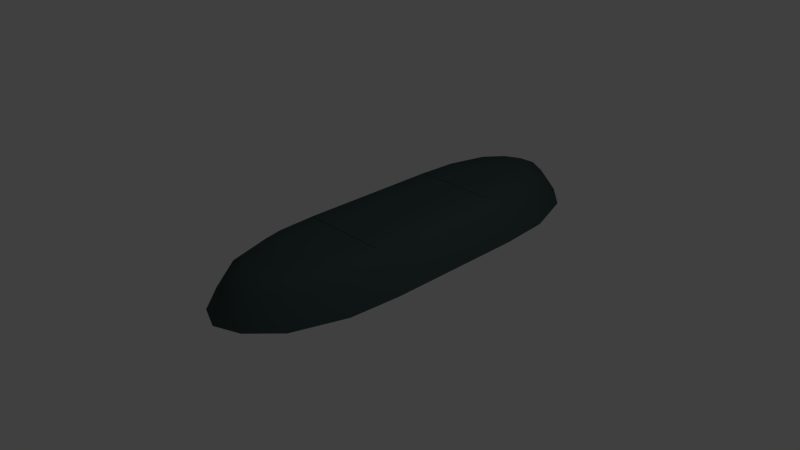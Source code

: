 # Source: Row_Tiles_V3.blend  (saved by Blender 2.76.0; exported with 4.5.12 LTS)
import bpy
from mathutils import Matrix  # noqa: F401  (used for matrix-valued properties, if any)

bpy.ops.wm.read_factory_settings(use_empty=True)
scene = bpy.context.scene
scene.name = 'Scene'

# ---- collections
col_collection_1 = bpy.data.collections.new('Collection 1'); scene.collection.children.link(col_collection_1)

# ---- materials (node trees are filled in below, after node groups)
mat_material = bpy.data.materials.new('Material')
mat_material.alpha_threshold = 0.0
mat_material.use_transparent_shadow = False
mat_material.diffuse_color = (0.05127, 0.08022, 0.07619, 1.0)
mat_material.specular_color = (0.15, 0.1845, 0.1746)
mat_material.roughness = 0.5
mat_material.specular_intensity = 1.0
mat_material.line_color = (0.0, 0.0, 0.0, 1.0)

# ---- material node trees

# ---- world
world_world = bpy.data.worlds.new('World'); scene.world = world_world
world_world.color = (0.05088, 0.05088, 0.05088)
world_world.use_sun_shadow = False
world_world.sun_shadow_jitter_overblur = 0.0
world_world.cycles.sampling_method = 'MANUAL'
world_world.cycles.sample_map_resolution = 256

# ---- cameras
cam_camera = bpy.data.cameras.new('Camera')
cam_camera.clip_end = 100.0
cam_camera.lens = 35.0
cam_camera.sensor_width = 32.0
cam_camera.sensor_height = 18.0
cam_camera.ortho_scale = 7.314
cam_camera.dof.focus_distance = 0.0
cam_camera.dof.aperture_fstop = 128.0

# ---- lights
light_lamp = bpy.data.lights.new('Lamp', 'POINT')
light_lamp.transmission_factor = 0.0
light_lamp.cutoff_distance = 30.0
light_lamp.energy = 100.0
light_lamp.shadow_buffer_clip_start = 1.001
light_lamp.shadow_soft_size = 0.1
light_lamp.shadow_maximum_resolution = 0.006
light_lamp.use_absolute_resolution = True
light_lamp.cycles.use_multiple_importance_sampling = False

# ---- meshes
me_circle_007 = bpy.data.meshes.new('Circle.007')
me_circle_007.from_pydata([(-4.26e-07, -0.9142, 0.0), (0.7071, -0.4074, 0.0), (1.0, 1.007, 0.0), (-1.0, 1.007, 0.0), (-0.7071, -0.4074, 0.0), (0.4243, -0.04167, 0.5), (-1.756e-07, -0.3931, 0.5), (0.6, 1.007, 0.5), (-0.6, 1.007, 0.5), (-0.4243, -0.04167, 0.5), (4.586e-07, 1.007, 0.5), (-3.127e-07, -0.6931, 0.35), (0.5657, -0.2245, 0.35), (0.8, 1.007, 0.35), (-0.8, 1.007, 0.35), (-0.5657, -0.2245, 0.35), (-0.3536, -0.7768, 0.0), (-0.2121, -0.294, 0.5), (-0.3, 1.007, 0.5), (-0.2828, -0.5354, 0.35), (0.3536, -0.7768, 0.0), (0.2121, -0.294, 0.5), (0.3, 1.007, 0.5), (0.2828, -0.5354, 0.35), (0.9497, 0.2998, 0.0), (-0.9497, 0.2998, 0.0), (-0.5698, 0.4826, 0.5), (0.5698, 0.4826, 0.5), (1.415e-07, 0.3069, 0.5), (-0.7597, 0.3912, 0.35), (0.7598, 0.3912, 0.35), (-0.2561, 0.3947, 0.5), (0.2561, 0.3947, 0.5)], [], [(23, 20, 1, 12), (30, 24, 2, 13), (29, 25, 4, 15), (19, 16, 0, 11), (32, 28, 6, 21), (31, 28, 10, 18), (17, 19, 11, 6), (26, 29, 15, 9), (27, 30, 13, 7), (21, 23, 12, 5), (9, 15, 19, 17), (26, 31, 18, 8), (15, 4, 16, 19), (6, 11, 23, 21), (27, 32, 21, 5), (11, 0, 20, 23), (7, 22, 32, 27), (9, 17, 31, 26), (5, 12, 30, 27), (8, 14, 29, 26), (17, 6, 28, 31), (22, 10, 28, 32), (14, 3, 25, 29), (12, 1, 24, 30)])
me_circle_007.polygons.foreach_set('use_smooth', [True] * 24)
_uv = me_circle_007.uv_layers.new(name='UVMap')
_uv.uv.foreach_set('vector', [0.5, 1.0, 0.5, -2.98e-08, 1.0, 0.0, 1.0, 1.0, 0.5, 1.0, 0.5, -2.98e-08, 1.0, 0.0, 1.0, 1.0, 0.5, 1.0, 0.5, -2.98e-08, 1.0, 0.0, 1.0, 1.0, 0.5, 1.0, 0.5, -2.98e-08, 1.0, 0.0, 1.0, 1.0, 0.5, 0.5, 0.5, 1.0, -1.192e-07, 1.0, -5.96e-08, 0.5, 0.5, 0.5, 0.5, 1.0, -1.192e-07, 1.0, -5.96e-08, 0.5, 0.5, 1.0, 0.5, -2.98e-08, 1.0, 0.0, 1.0, 1.0, 0.5, 1.0, 0.5, -2.98e-08, 1.0, 0.0, 1.0, 1.0, 0.5, 1.0, 0.5, -2.98e-08, 1.0, 0.0, 1.0, 1.0, 0.5, 1.0, 0.5, -2.98e-08, 1.0, 0.0, 1.0, 1.0, -5.96e-08, 1.0, 0.0, -5.96e-08, 0.5, -2.98e-08, 0.5, 1.0, 0.5, -5.96e-08, 0.5, 0.5, -5.96e-08, 0.5, 0.0, -1.192e-07, -5.96e-08, 1.0, 0.0, -5.96e-08, 0.5, -2.98e-08, 0.5, 1.0, -5.96e-08, 1.0, 0.0, -5.96e-08, 0.5, -2.98e-08, 0.5, 1.0, 0.5, -5.96e-08, 0.5, 0.5, -5.96e-08, 0.5, 0.0, -1.192e-07, -5.96e-08, 1.0, 0.0, -5.96e-08, 0.5, -2.98e-08, 0.5, 1.0, 1.0, 0.0, 1.0, 0.5, 0.5, 0.5, 0.5, -5.96e-08, 1.0, 0.0, 1.0, 0.5, 0.5, 0.5, 0.5, -5.96e-08, -5.96e-08, 1.0, 0.0, -5.96e-08, 0.5, -2.98e-08, 0.5, 1.0, -5.96e-08, 1.0, 0.0, -5.96e-08, 0.5, -2.98e-08, 0.5, 1.0, 1.0, 0.5, 1.0, 1.0, 0.5, 1.0, 0.5, 0.5, 1.0, 0.5, 1.0, 1.0, 0.5, 1.0, 0.5, 0.5, -5.96e-08, 1.0, 0.0, -5.96e-08, 0.5, -2.98e-08, 0.5, 1.0, -5.96e-08, 1.0, 0.0, -5.96e-08, 0.5, -2.98e-08, 0.5, 1.0])
me_circle_007.materials.append(mat_material)
me_circle_007.use_remesh_preserve_volume = False
me_circle_007.use_remesh_preserve_attributes = False
me_circle_007.use_mirror_vertex_groups = False
me_circle_007.update()
me_circle_005 = bpy.data.meshes.new('Circle.005')
me_circle_005.from_pydata([(2.88e-07, 0.9142, 0.0), (-0.7071, 0.4074, 0.0), (-1.0, -1.007, 0.0), (1.0, -1.007, 0.0), (0.7071, 0.4074, 0.0), (-0.4243, 0.04167, 0.5), (1.162e-07, 0.3931, 0.5), (-0.6, -1.007, 0.5), (0.6, -1.007, 0.5), (0.4243, 0.04167, 0.5), (-3.065e-07, -1.007, 0.5), (2.081e-07, 0.6931, 0.35), (-0.5657, 0.2245, 0.35), (-0.8, -1.007, 0.35), (0.8, -1.007, 0.35), (0.5657, 0.2245, 0.35), (0.3536, 0.7768, 0.0), (0.2121, 0.294, 0.5), (0.3, -1.007, 0.5), (0.2828, 0.5354, 0.35), (-0.3536, 0.7768, 0.0), (-0.2121, 0.294, 0.5), (-0.3, -1.007, 0.5), (-0.2828, 0.5354, 0.35), (-0.9497, -0.2998, 0.0), (0.9497, -0.2998, 0.0), (0.5698, -0.4826, 0.5), (-0.5698, -0.4826, 0.5), (-9.515e-08, -0.3069, 0.5), (0.7597, -0.3912, 0.35), (-0.7597, -0.3912, 0.35), (0.2561, -0.3947, 0.5), (-0.2561, -0.3947, 0.5)], [], [(23, 20, 1, 12), (30, 24, 2, 13), (29, 25, 4, 15), (19, 16, 0, 11), (32, 28, 6, 21), (31, 28, 10, 18), (17, 19, 11, 6), (26, 29, 15, 9), (27, 30, 13, 7), (21, 23, 12, 5), (9, 15, 19, 17), (26, 31, 18, 8), (15, 4, 16, 19), (6, 11, 23, 21), (27, 32, 21, 5), (11, 0, 20, 23), (7, 22, 32, 27), (9, 17, 31, 26), (5, 12, 30, 27), (8, 14, 29, 26), (17, 6, 28, 31), (22, 10, 28, 32), (14, 3, 25, 29), (12, 1, 24, 30)])
me_circle_005.polygons.foreach_set('use_smooth', [True] * 24)
_uv = me_circle_005.uv_layers.new(name='UVMap')
_uv.uv.foreach_set('vector', [0.5, 1.0, 0.5, -2.98e-08, 1.0, 0.0, 1.0, 1.0, 0.5, 1.0, 0.5, -2.98e-08, 1.0, 0.0, 1.0, 1.0, 0.5, 1.0, 0.5, -2.98e-08, 1.0, 0.0, 1.0, 1.0, 0.5, 1.0, 0.5, -2.98e-08, 1.0, 0.0, 1.0, 1.0, 0.5, 0.5, 0.5, 1.0, -1.192e-07, 1.0, -5.96e-08, 0.5, 0.5, 0.5, 0.5, 1.0, -1.192e-07, 1.0, -5.96e-08, 0.5, 0.5, 1.0, 0.5, -2.98e-08, 1.0, 0.0, 1.0, 1.0, 0.5, 1.0, 0.5, -2.98e-08, 1.0, 0.0, 1.0, 1.0, 0.5, 1.0, 0.5, -2.98e-08, 1.0, 0.0, 1.0, 1.0, 0.5, 1.0, 0.5, -2.98e-08, 1.0, 0.0, 1.0, 1.0, -5.96e-08, 1.0, 0.0, -5.96e-08, 0.5, -2.98e-08, 0.5, 1.0, 0.5, -5.96e-08, 0.5, 0.5, -5.96e-08, 0.5, 0.0, -1.192e-07, -5.96e-08, 1.0, 0.0, -5.96e-08, 0.5, -2.98e-08, 0.5, 1.0, -5.96e-08, 1.0, 0.0, -5.96e-08, 0.5, -2.98e-08, 0.5, 1.0, 0.5, -5.96e-08, 0.5, 0.5, -5.96e-08, 0.5, 0.0, -1.192e-07, -5.96e-08, 1.0, 0.0, -5.96e-08, 0.5, -2.98e-08, 0.5, 1.0, 1.0, 0.0, 1.0, 0.5, 0.5, 0.5, 0.5, -5.96e-08, 1.0, 0.0, 1.0, 0.5, 0.5, 0.5, 0.5, -5.96e-08, -5.96e-08, 1.0, 0.0, -5.96e-08, 0.5, -2.98e-08, 0.5, 1.0, -5.96e-08, 1.0, 0.0, -5.96e-08, 0.5, -2.98e-08, 0.5, 1.0, 1.0, 0.5, 1.0, 1.0, 0.5, 1.0, 0.5, 0.5, 1.0, 0.5, 1.0, 1.0, 0.5, 1.0, 0.5, 0.5, -5.96e-08, 1.0, 0.0, -5.96e-08, 0.5, -2.98e-08, 0.5, 1.0, -5.96e-08, 1.0, 0.0, -5.96e-08, 0.5, -2.98e-08, 0.5, 1.0])
me_circle_005.materials.append(mat_material)
me_circle_005.use_remesh_preserve_volume = False
me_circle_005.use_remesh_preserve_attributes = False
me_circle_005.use_mirror_vertex_groups = False
me_circle_005.update()
me_circle_001 = bpy.data.meshes.new('Circle.001')
me_circle_001.from_pydata([(-1.0, -1.0, 0.0), (-0.6, -1.0, 0.5), (-1.0, 1.0, 0.0), (-0.6, 1.0, 0.5), (-1.0, 1.51e-07, 0.0), (-0.6, 9.06e-08, 0.5), (-0.8, -1.0, 0.35), (-0.8, 1.0, 0.35), (-0.8, 1.208e-07, 0.35), (1.0, -1.0, 0.0), (0.6, -1.0, 0.5), (1.0, 1.0, 0.0), (0.6, 1.0, 0.5), (-1.51e-07, -1.0, 0.5), (1.51e-07, 1.0, 0.5), (1.0, -1.51e-07, 0.0), (0.6, -9.06e-08, 0.5), (0.0, 0.0, 0.5), (0.8, -1.0, 0.35), (0.8, 1.0, 0.35), (0.8, -1.208e-07, 0.35), (0.3, -1.0, 0.5), (0.3, 1.0, 0.5), (0.3, -4.53e-08, 0.5), (-0.3, -1.0, 0.5), (-0.3, 1.0, 0.5), (-0.3, 4.53e-08, 0.5), (-1.0, 0.5, 0.0), (-0.6, 0.5, 0.5), (7.55e-08, 0.5, 0.5), (-0.8, 0.5, 0.35), (1.0, 0.5, 0.0), (0.6, 0.5, 0.5), (0.8, 0.5, 0.35), (0.3, 0.5, 0.5), (-0.3, 0.5, 0.5), (-7.55e-08, -0.5, 0.5), (-1.0, -0.5, 0.0), (-0.6, -0.5, 0.5), (-0.8, -0.5, 0.35), (1.0, -0.5, 0.0), (0.6, -0.5, 0.5), (0.8, -0.5, 0.35), (0.3, -0.5, 0.5), (-0.3, -0.5, 0.5)], [], [(30, 7, 2, 27), (44, 38, 1, 24), (35, 28, 5, 26), (39, 8, 4, 37), (38, 5, 8, 39), (28, 3, 7, 30), (33, 31, 11, 19), (43, 21, 10, 41), (34, 23, 16, 32), (42, 40, 15, 20), (41, 42, 20, 16), (32, 33, 19, 12), (29, 17, 23, 34), (36, 13, 21, 43), (29, 35, 26, 17), (36, 44, 24, 13), (14, 25, 35, 29), (14, 29, 34, 22), (16, 20, 33, 32), (22, 34, 32, 12), (20, 15, 31, 33), (5, 28, 30, 8), (25, 3, 28, 35), (8, 30, 27, 4), (17, 26, 44, 36), (17, 36, 43, 23), (10, 18, 42, 41), (18, 9, 40, 42), (23, 43, 41, 16), (1, 38, 39, 6), (6, 39, 37, 0), (26, 5, 38, 44)])
me_circle_001.polygons.foreach_set('use_smooth', [True] * 32)
_uv = me_circle_001.uv_layers.new(name='UVMap')
_uv.uv.foreach_set('vector', [0.5, 1.0, -1.192e-07, 1.0, 0.0, -1.788e-07, 0.5, -8.941e-08, 0.5, 0.5, 0.5, -8.941e-08, 1.0, 0.0, 1.0, 0.5, 0.5, 0.5, 0.5, -2.98e-08, 1.0, 0.0, 1.0, 0.5, 0.5, 1.0, -3.576e-07, 1.0, 0.0, -2.384e-07, 0.5, -1.192e-07, 0.5, 1.0, -3.576e-07, 1.0, 0.0, -2.384e-07, 0.5, -1.192e-07, 0.5, 1.0, -1.192e-07, 1.0, 0.0, -1.788e-07, 0.5, -8.941e-08, 0.5, 1.0, 0.5, -8.941e-08, 0.0, -1.788e-07, -1.192e-07, 1.0, 0.5, 0.5, 1.0, 0.5, 1.0, 0.0, 0.5, -8.941e-08, 0.5, 0.5, 1.0, 0.5, 1.0, 0.0, 0.5, -2.98e-08, 0.5, 1.0, 0.5, -1.192e-07, 0.0, -2.384e-07, -3.576e-07, 1.0, 0.5, 1.0, 0.5, -1.192e-07, 0.0, -2.384e-07, -3.576e-07, 1.0, 0.5, 1.0, 0.5, -8.941e-08, 0.0, -1.788e-07, -1.192e-07, 1.0, 0.5, 1.0, 1.0, 1.0, 1.0, 0.5, 0.5, 0.5, 0.5, 1.0, 1.0, 1.0, 1.0, 0.5, 0.5, 0.5, 0.5, 1.0, 0.5, 0.5, 1.0, 0.5, 1.0, 1.0, 0.5, 1.0, 0.5, 0.5, 1.0, 0.5, 1.0, 1.0, -5.96e-08, 1.0, -2.98e-08, 0.5, 0.5, 0.5, 0.5, 1.0, -5.96e-08, 1.0, 0.5, 1.0, 0.5, 0.5, -2.98e-08, 0.5, 1.0, 1.0, 1.0, 0.0, 0.5, -8.941e-08, 0.5, 1.0, -2.98e-08, 0.5, 0.5, 0.5, 0.5, -2.98e-08, 0.0, -5.96e-08, 1.0, 1.0, 1.0, 0.0, 0.5, -8.941e-08, 0.5, 1.0, 1.0, 1.0, 0.5, 1.0, 0.5, -8.941e-08, 1.0, 0.0, -2.98e-08, 0.5, 0.0, -5.96e-08, 0.5, -2.98e-08, 0.5, 0.5, 1.0, 1.0, 0.5, 1.0, 0.5, -8.941e-08, 1.0, 0.0, -1.788e-07, 1.0, -8.941e-08, 0.5, 0.5, 0.5, 0.5, 1.0, -1.788e-07, 1.0, 0.5, 1.0, 0.5, 0.5, -8.941e-08, 0.5, 1.0, 1.0, 1.0, 0.0, 0.5, -1.192e-07, 0.5, 1.0, 1.0, 1.0, 1.0, 0.0, 0.5, -1.192e-07, 0.5, 1.0, -8.941e-08, 0.5, 0.5, 0.5, 0.5, -8.941e-08, 0.0, -1.788e-07, 1.0, 1.0, 0.5, 1.0, 0.5, -1.192e-07, 1.0, 0.0, 1.0, 1.0, 0.5, 1.0, 0.5, -1.192e-07, 1.0, 0.0, -8.941e-08, 0.5, 0.0, -1.788e-07, 0.5, -8.941e-08, 0.5, 0.5])
me_circle_001.materials.append(mat_material)
me_circle_001.use_remesh_preserve_volume = False
me_circle_001.use_remesh_preserve_attributes = False
me_circle_001.use_mirror_vertex_groups = False
me_circle_001.update()

# ---- objects
ob_end = bpy.data.objects.new('End', me_circle_007)
ob_start = bpy.data.objects.new('Start', me_circle_005)
ob_middle = bpy.data.objects.new('Middle', me_circle_001)
ob_lamp = bpy.data.objects.new('Lamp', light_lamp)
ob_camera = bpy.data.objects.new('Camera', cam_camera)

# ---- transforms, parenting, visibility, modifiers, constraints
ob_end.location = (-1.748e-07, -1.5, 0.0)
ob_end.lineart.crease_threshold = 0.0
ob_start.location = (1.748e-07, 2.5, 0.0)
ob_start.lineart.crease_threshold = 0.0
ob_middle.location = (0.0, 0.5, 0.0)
ob_middle.lineart.crease_threshold = 0.0
ob_lamp.location = (4.076, 1.005, 5.904)
ob_lamp.rotation_euler = (0.6503, 0.05522, 1.866)
ob_lamp.lock_rotations_4d = False
ob_lamp.empty_display_type = 'ARROWS'
ob_lamp.color = (0.0, 0.0, 0.0, 0.0)
ob_lamp.lineart.crease_threshold = 0.0
ob_camera.location = (7.481, -6.508, 5.344)
ob_camera.rotation_euler = (1.109, 0.01082, 0.8149)
ob_camera.lock_rotations_4d = False
ob_camera.empty_display_type = 'ARROWS'
ob_camera.color = (0.0, 0.0, 0.0, 0.0)
ob_camera.display_type = 'WIRE'
ob_camera.lineart.crease_threshold = 0.0

# ---- collection membership
col_collection_1.objects.link(ob_end)
col_collection_1.objects.link(ob_start)
col_collection_1.objects.link(ob_middle)
col_collection_1.objects.link(ob_lamp)
col_collection_1.objects.link(ob_camera)

# ---- scene / render settings (as saved in the file)
scene.camera = ob_camera
scene.frame_start = 1; scene.frame_end = 250; scene.frame_set(1)
scene.render.engine = 'BLENDER_EEVEE_NEXT'
scene.render.resolution_percentage = 50
scene.render.dither_intensity = 0.0
scene.cycles.use_denoising = False
scene.cycles.samples = 10
scene.cycles.sampling_pattern = 'TABULATED_SOBOL'
scene.cycles.light_sampling_threshold = 0.0
scene.cycles.use_adaptive_sampling = False
scene.cycles.use_light_tree = False
scene.cycles.blur_glossy = 0.0
scene.cycles.pixel_filter_type = 'GAUSSIAN'
scene.cycles.sample_clamp_indirect = 0.0
scene.view_settings.view_transform = 'Standard'
bpy.context.view_layer.update()
